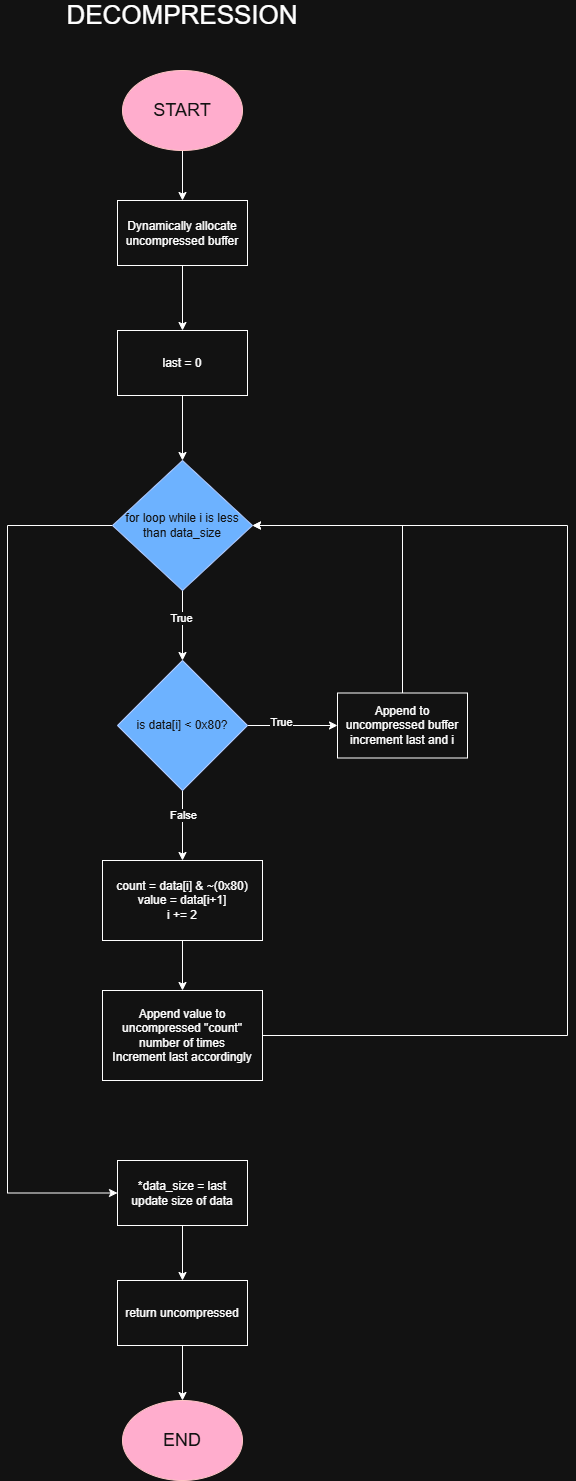

The diagram above was exported from draw.io. Its source (the exported page's mxGraphModel, read from the mxfile embedded in the PNG):
<mxGraphModel dx="1426" dy="777" grid="1" gridSize="10" guides="1" tooltips="1" connect="1" arrows="1" fold="1" page="1" pageScale="1" pageWidth="850" pageHeight="1100" math="0" shadow="0">
  <root>
    <mxCell id="0" />
    <mxCell id="1" parent="0" />
    <mxCell id="fQEHq1chibqUrA9Ecvvs-2" style="edgeStyle=orthogonalEdgeStyle;rounded=0;orthogonalLoop=1;jettySize=auto;html=1;exitX=0.5;exitY=1;exitDx=0;exitDy=0;entryX=0.5;entryY=0;entryDx=0;entryDy=0;" edge="1" parent="1" source="RKUILE7rP6-aB7YsBG3L-2" target="fQEHq1chibqUrA9Ecvvs-1">
      <mxGeometry relative="1" as="geometry" />
    </mxCell>
    <mxCell id="RKUILE7rP6-aB7YsBG3L-2" value="&lt;font style=&quot;font-size: 18px;&quot;&gt;START&lt;/font&gt;" style="ellipse;whiteSpace=wrap;html=1;fillColor=#a20025;fontColor=#ffffff;strokeColor=#6F0000;" parent="1" vertex="1">
      <mxGeometry x="565" y="150" width="120" height="80" as="geometry" />
    </mxCell>
    <mxCell id="fQEHq1chibqUrA9Ecvvs-4" style="edgeStyle=orthogonalEdgeStyle;rounded=0;orthogonalLoop=1;jettySize=auto;html=1;exitX=0.5;exitY=1;exitDx=0;exitDy=0;entryX=0.5;entryY=0;entryDx=0;entryDy=0;" edge="1" parent="1" source="fQEHq1chibqUrA9Ecvvs-1" target="fQEHq1chibqUrA9Ecvvs-3">
      <mxGeometry relative="1" as="geometry" />
    </mxCell>
    <mxCell id="fQEHq1chibqUrA9Ecvvs-1" value="Dynamically allocate uncompressed buffer" style="rounded=0;whiteSpace=wrap;html=1;" vertex="1" parent="1">
      <mxGeometry x="560" y="280" width="130" height="65" as="geometry" />
    </mxCell>
    <mxCell id="fQEHq1chibqUrA9Ecvvs-6" style="edgeStyle=orthogonalEdgeStyle;rounded=0;orthogonalLoop=1;jettySize=auto;html=1;exitX=0.5;exitY=1;exitDx=0;exitDy=0;entryX=0.5;entryY=0;entryDx=0;entryDy=0;" edge="1" parent="1" source="fQEHq1chibqUrA9Ecvvs-3" target="fQEHq1chibqUrA9Ecvvs-5">
      <mxGeometry relative="1" as="geometry" />
    </mxCell>
    <mxCell id="fQEHq1chibqUrA9Ecvvs-3" value="last = 0" style="rounded=0;whiteSpace=wrap;html=1;" vertex="1" parent="1">
      <mxGeometry x="560" y="410" width="130" height="65" as="geometry" />
    </mxCell>
    <mxCell id="fQEHq1chibqUrA9Ecvvs-8" style="edgeStyle=orthogonalEdgeStyle;rounded=0;orthogonalLoop=1;jettySize=auto;html=1;exitX=0.5;exitY=1;exitDx=0;exitDy=0;entryX=0;entryY=0.5;entryDx=0;entryDy=0;" edge="1" parent="1" source="fQEHq1chibqUrA9Ecvvs-5" target="fQEHq1chibqUrA9Ecvvs-7">
      <mxGeometry relative="1" as="geometry" />
    </mxCell>
    <mxCell id="fQEHq1chibqUrA9Ecvvs-13" value="True" style="edgeLabel;html=1;align=center;verticalAlign=middle;resizable=0;points=[];" vertex="1" connectable="0" parent="fQEHq1chibqUrA9Ecvvs-8">
      <mxGeometry x="-0.2286" y="-2" relative="1" as="geometry">
        <mxPoint as="offset" />
      </mxGeometry>
    </mxCell>
    <mxCell id="fQEHq1chibqUrA9Ecvvs-21" style="edgeStyle=orthogonalEdgeStyle;rounded=0;orthogonalLoop=1;jettySize=auto;html=1;exitX=0;exitY=0.5;exitDx=0;exitDy=0;entryX=0;entryY=0.5;entryDx=0;entryDy=0;" edge="1" parent="1" source="fQEHq1chibqUrA9Ecvvs-5" target="fQEHq1chibqUrA9Ecvvs-20">
      <mxGeometry relative="1" as="geometry">
        <Array as="points">
          <mxPoint x="450" y="605" />
          <mxPoint x="450" y="1273" />
        </Array>
      </mxGeometry>
    </mxCell>
    <mxCell id="fQEHq1chibqUrA9Ecvvs-5" value="for loop while i is less than data_size" style="rhombus;whiteSpace=wrap;html=1;fillColor=#0050ef;fontColor=#ffffff;strokeColor=#001DBC;" vertex="1" parent="1">
      <mxGeometry x="555" y="540" width="140" height="130" as="geometry" />
    </mxCell>
    <mxCell id="fQEHq1chibqUrA9Ecvvs-10" style="edgeStyle=orthogonalEdgeStyle;rounded=0;orthogonalLoop=1;jettySize=auto;html=1;exitX=0.5;exitY=0;exitDx=0;exitDy=0;entryX=0;entryY=0.5;entryDx=0;entryDy=0;" edge="1" parent="1" source="fQEHq1chibqUrA9Ecvvs-7" target="fQEHq1chibqUrA9Ecvvs-9">
      <mxGeometry relative="1" as="geometry" />
    </mxCell>
    <mxCell id="fQEHq1chibqUrA9Ecvvs-12" value="True" style="edgeLabel;html=1;align=center;verticalAlign=middle;resizable=0;points=[];" vertex="1" connectable="0" parent="fQEHq1chibqUrA9Ecvvs-10">
      <mxGeometry x="-0.2667" y="4" relative="1" as="geometry">
        <mxPoint as="offset" />
      </mxGeometry>
    </mxCell>
    <mxCell id="fQEHq1chibqUrA9Ecvvs-15" style="edgeStyle=orthogonalEdgeStyle;rounded=0;orthogonalLoop=1;jettySize=auto;html=1;exitX=1;exitY=0.5;exitDx=0;exitDy=0;entryX=0.5;entryY=0;entryDx=0;entryDy=0;" edge="1" parent="1" source="fQEHq1chibqUrA9Ecvvs-7" target="fQEHq1chibqUrA9Ecvvs-14">
      <mxGeometry relative="1" as="geometry" />
    </mxCell>
    <mxCell id="fQEHq1chibqUrA9Ecvvs-16" value="False" style="edgeLabel;html=1;align=center;verticalAlign=middle;resizable=0;points=[];" vertex="1" connectable="0" parent="fQEHq1chibqUrA9Ecvvs-15">
      <mxGeometry x="-0.3143" relative="1" as="geometry">
        <mxPoint as="offset" />
      </mxGeometry>
    </mxCell>
    <mxCell id="fQEHq1chibqUrA9Ecvvs-7" value="is data[i] &amp;lt; 0x80?" style="rhombus;whiteSpace=wrap;html=1;fillColor=#0050ef;fontColor=#ffffff;strokeColor=#001DBC;direction=south;" vertex="1" parent="1">
      <mxGeometry x="560" y="740" width="130" height="130" as="geometry" />
    </mxCell>
    <mxCell id="fQEHq1chibqUrA9Ecvvs-11" style="edgeStyle=orthogonalEdgeStyle;rounded=0;orthogonalLoop=1;jettySize=auto;html=1;exitX=0.5;exitY=0;exitDx=0;exitDy=0;entryX=1;entryY=0.5;entryDx=0;entryDy=0;" edge="1" parent="1" source="fQEHq1chibqUrA9Ecvvs-9" target="fQEHq1chibqUrA9Ecvvs-5">
      <mxGeometry relative="1" as="geometry" />
    </mxCell>
    <mxCell id="fQEHq1chibqUrA9Ecvvs-9" value="Append to uncompressed buffer&lt;div&gt;increment last and i&lt;/div&gt;" style="rounded=0;whiteSpace=wrap;html=1;" vertex="1" parent="1">
      <mxGeometry x="780" y="772.5" width="130" height="65" as="geometry" />
    </mxCell>
    <mxCell id="fQEHq1chibqUrA9Ecvvs-18" style="edgeStyle=orthogonalEdgeStyle;rounded=0;orthogonalLoop=1;jettySize=auto;html=1;exitX=0.5;exitY=1;exitDx=0;exitDy=0;entryX=0.5;entryY=0;entryDx=0;entryDy=0;" edge="1" parent="1" source="fQEHq1chibqUrA9Ecvvs-14" target="fQEHq1chibqUrA9Ecvvs-17">
      <mxGeometry relative="1" as="geometry" />
    </mxCell>
    <mxCell id="fQEHq1chibqUrA9Ecvvs-14" value="count = data[i]&amp;nbsp;&amp;amp; ~(0x80)&lt;br&gt;value = data[i+1]&lt;div&gt;i += 2&lt;/div&gt;" style="rounded=0;whiteSpace=wrap;html=1;" vertex="1" parent="1">
      <mxGeometry x="545" y="940" width="160" height="80" as="geometry" />
    </mxCell>
    <mxCell id="fQEHq1chibqUrA9Ecvvs-19" style="edgeStyle=orthogonalEdgeStyle;rounded=0;orthogonalLoop=1;jettySize=auto;html=1;exitX=1;exitY=0.5;exitDx=0;exitDy=0;entryX=1;entryY=0.5;entryDx=0;entryDy=0;" edge="1" parent="1" source="fQEHq1chibqUrA9Ecvvs-17" target="fQEHq1chibqUrA9Ecvvs-5">
      <mxGeometry relative="1" as="geometry">
        <Array as="points">
          <mxPoint x="1010" y="1115" />
          <mxPoint x="1010" y="605" />
        </Array>
      </mxGeometry>
    </mxCell>
    <mxCell id="fQEHq1chibqUrA9Ecvvs-17" value="Append value to uncompressed &quot;count&quot; number of times&lt;div&gt;Increment last accordingly&lt;/div&gt;" style="rounded=0;whiteSpace=wrap;html=1;" vertex="1" parent="1">
      <mxGeometry x="545" y="1070" width="160" height="90" as="geometry" />
    </mxCell>
    <mxCell id="fQEHq1chibqUrA9Ecvvs-23" style="edgeStyle=orthogonalEdgeStyle;rounded=0;orthogonalLoop=1;jettySize=auto;html=1;exitX=0.5;exitY=1;exitDx=0;exitDy=0;entryX=0.5;entryY=0;entryDx=0;entryDy=0;" edge="1" parent="1" source="fQEHq1chibqUrA9Ecvvs-20" target="fQEHq1chibqUrA9Ecvvs-22">
      <mxGeometry relative="1" as="geometry" />
    </mxCell>
    <mxCell id="fQEHq1chibqUrA9Ecvvs-20" value="*data_size = last&lt;div&gt;update size of data&lt;/div&gt;" style="rounded=0;whiteSpace=wrap;html=1;" vertex="1" parent="1">
      <mxGeometry x="560" y="1240" width="130" height="65" as="geometry" />
    </mxCell>
    <mxCell id="fQEHq1chibqUrA9Ecvvs-25" style="edgeStyle=orthogonalEdgeStyle;rounded=0;orthogonalLoop=1;jettySize=auto;html=1;exitX=0.5;exitY=1;exitDx=0;exitDy=0;entryX=0.5;entryY=0;entryDx=0;entryDy=0;" edge="1" parent="1" source="fQEHq1chibqUrA9Ecvvs-22" target="fQEHq1chibqUrA9Ecvvs-24">
      <mxGeometry relative="1" as="geometry" />
    </mxCell>
    <mxCell id="fQEHq1chibqUrA9Ecvvs-22" value="return uncompressed" style="rounded=0;whiteSpace=wrap;html=1;" vertex="1" parent="1">
      <mxGeometry x="560" y="1360" width="130" height="65" as="geometry" />
    </mxCell>
    <mxCell id="fQEHq1chibqUrA9Ecvvs-24" value="&lt;font style=&quot;font-size: 18px;&quot;&gt;END&lt;/font&gt;" style="ellipse;whiteSpace=wrap;html=1;fillColor=#a20025;fontColor=#ffffff;strokeColor=#6F0000;" vertex="1" parent="1">
      <mxGeometry x="565" y="1480" width="120" height="80" as="geometry" />
    </mxCell>
    <mxCell id="fQEHq1chibqUrA9Ecvvs-26" value="&lt;font style=&quot;font-size: 26px;&quot;&gt;DECOMPRESSION&lt;/font&gt;" style="text;html=1;whiteSpace=wrap;strokeColor=none;fillColor=none;align=center;verticalAlign=middle;rounded=0;" vertex="1" parent="1">
      <mxGeometry x="595" y="80" width="60" height="30" as="geometry" />
    </mxCell>
  </root>
</mxGraphModel>